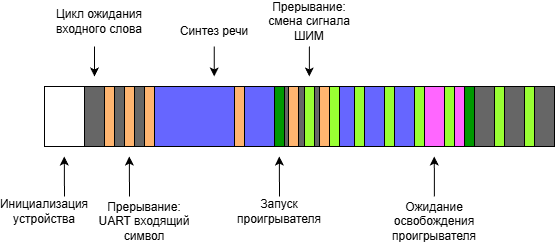

The diagram above was exported from draw.io. Its source (the exported page's mxGraphModel, read from the mxfile embedded in the PNG):
<mxGraphModel dx="719" dy="369" grid="1" gridSize="10" guides="1" tooltips="1" connect="1" arrows="1" fold="1" page="1" pageScale="1" pageWidth="827" pageHeight="1169" math="0" shadow="0">
  <root>
    <mxCell id="Xw5aWmEhR1jI7WkNLE3L-0" />
    <mxCell id="Xw5aWmEhR1jI7WkNLE3L-1" parent="Xw5aWmEhR1jI7WkNLE3L-0" />
    <mxCell id="crbrYnvWdAPpwSELyD-u-0" parent="Xw5aWmEhR1jI7WkNLE3L-1" style="rounded=0;whiteSpace=wrap;html=1;fillColor=#666666;" value="" vertex="1">
      <mxGeometry height="60" width="510" x="160" y="400" as="geometry" />
    </mxCell>
    <mxCell id="crbrYnvWdAPpwSELyD-u-1" parent="Xw5aWmEhR1jI7WkNLE3L-1" style="rounded=0;whiteSpace=wrap;html=1;fillColor=#FFB570;" value="" vertex="1">
      <mxGeometry height="60" width="10" x="220" y="400" as="geometry" />
    </mxCell>
    <mxCell id="crbrYnvWdAPpwSELyD-u-2" parent="Xw5aWmEhR1jI7WkNLE3L-1" style="rounded=0;whiteSpace=wrap;html=1;fillColor=#FFB570;" value="" vertex="1">
      <mxGeometry height="60" width="10" x="240" y="400" as="geometry" />
    </mxCell>
    <mxCell id="crbrYnvWdAPpwSELyD-u-3" edge="1" parent="Xw5aWmEhR1jI7WkNLE3L-1" style="endArrow=classic;html=1;rounded=0;" value="">
      <mxGeometry height="50" relative="1" width="50" as="geometry">
        <mxPoint x="245" y="510" as="sourcePoint" />
        <mxPoint x="244.83" y="470" as="targetPoint" />
      </mxGeometry>
    </mxCell>
    <mxCell id="crbrYnvWdAPpwSELyD-u-4" parent="Xw5aWmEhR1jI7WkNLE3L-1" style="text;html=1;whiteSpace=wrap;strokeColor=none;fillColor=none;align=center;verticalAlign=middle;rounded=0;" value="Прерывание: UART входящий символ" vertex="1">
      <mxGeometry height="30" width="100" x="210" y="520" as="geometry" />
    </mxCell>
    <mxCell id="crbrYnvWdAPpwSELyD-u-6" parent="Xw5aWmEhR1jI7WkNLE3L-1" style="rounded=0;whiteSpace=wrap;html=1;fillColor=#FFFFFF;" value="" vertex="1">
      <mxGeometry height="60" width="40" x="160" y="400" as="geometry" />
    </mxCell>
    <mxCell id="crbrYnvWdAPpwSELyD-u-7" edge="1" parent="Xw5aWmEhR1jI7WkNLE3L-1" source="crbrYnvWdAPpwSELyD-u-8" style="endArrow=classic;html=1;rounded=0;exitX=0.75;exitY=0;exitDx=0;exitDy=0;" value="">
      <mxGeometry height="50" relative="1" width="50" as="geometry">
        <mxPoint x="180" y="500" as="sourcePoint" />
        <mxPoint x="179.76" y="470" as="targetPoint" />
      </mxGeometry>
    </mxCell>
    <mxCell id="crbrYnvWdAPpwSELyD-u-8" parent="Xw5aWmEhR1jI7WkNLE3L-1" style="text;html=1;whiteSpace=wrap;strokeColor=none;fillColor=none;align=center;verticalAlign=middle;rounded=0;" value="Инициализация устройства" vertex="1">
      <mxGeometry height="30" width="80" x="120" y="510" as="geometry" />
    </mxCell>
    <mxCell id="crbrYnvWdAPpwSELyD-u-9" edge="1" parent="Xw5aWmEhR1jI7WkNLE3L-1" style="endArrow=classic;html=1;rounded=0;" value="">
      <mxGeometry height="50" relative="1" width="50" as="geometry">
        <mxPoint x="210" y="360" as="sourcePoint" />
        <mxPoint x="210" y="390" as="targetPoint" />
      </mxGeometry>
    </mxCell>
    <mxCell id="crbrYnvWdAPpwSELyD-u-10" parent="Xw5aWmEhR1jI7WkNLE3L-1" style="text;html=1;whiteSpace=wrap;strokeColor=none;fillColor=none;align=center;verticalAlign=middle;rounded=0;" value="Цикл ожидания входного слова" vertex="1">
      <mxGeometry height="30" width="90" x="170" y="320" as="geometry" />
    </mxCell>
    <mxCell id="crbrYnvWdAPpwSELyD-u-12" parent="Xw5aWmEhR1jI7WkNLE3L-1" style="rounded=0;whiteSpace=wrap;html=1;fillColor=#FFB570;" value="" vertex="1">
      <mxGeometry height="60" width="10" x="260" y="400" as="geometry" />
    </mxCell>
    <mxCell id="crbrYnvWdAPpwSELyD-u-13" parent="Xw5aWmEhR1jI7WkNLE3L-1" style="rounded=0;whiteSpace=wrap;html=1;fillColor=#6666FF;" value="" vertex="1">
      <mxGeometry height="60" width="120" x="270" y="400" as="geometry" />
    </mxCell>
    <mxCell id="crbrYnvWdAPpwSELyD-u-14" edge="1" parent="Xw5aWmEhR1jI7WkNLE3L-1" style="endArrow=classic;html=1;rounded=0;" value="">
      <mxGeometry height="50" relative="1" width="50" as="geometry">
        <mxPoint x="329.71" y="360" as="sourcePoint" />
        <mxPoint x="329.71" y="390" as="targetPoint" />
      </mxGeometry>
    </mxCell>
    <mxCell id="crbrYnvWdAPpwSELyD-u-15" parent="Xw5aWmEhR1jI7WkNLE3L-1" style="text;html=1;whiteSpace=wrap;strokeColor=none;fillColor=none;align=center;verticalAlign=middle;rounded=0;" value="Синтез речи" vertex="1">
      <mxGeometry height="30" width="90" x="285" y="330" as="geometry" />
    </mxCell>
    <mxCell id="crbrYnvWdAPpwSELyD-u-16" parent="Xw5aWmEhR1jI7WkNLE3L-1" style="rounded=0;whiteSpace=wrap;html=1;fillColor=#FFB570;" value="" vertex="1">
      <mxGeometry height="60" width="10" x="350" y="400" as="geometry" />
    </mxCell>
    <mxCell id="crbrYnvWdAPpwSELyD-u-17" parent="Xw5aWmEhR1jI7WkNLE3L-1" style="rounded=0;whiteSpace=wrap;html=1;fillColor=#009900;" value="" vertex="1">
      <mxGeometry height="60" width="10" x="390" y="400" as="geometry" />
    </mxCell>
    <mxCell id="crbrYnvWdAPpwSELyD-u-19" edge="1" parent="Xw5aWmEhR1jI7WkNLE3L-1" style="endArrow=classic;html=1;rounded=0;" value="">
      <mxGeometry height="50" relative="1" width="50" as="geometry">
        <mxPoint x="395" y="510" as="sourcePoint" />
        <mxPoint x="394.83000000000004" y="470" as="targetPoint" />
      </mxGeometry>
    </mxCell>
    <mxCell id="crbrYnvWdAPpwSELyD-u-20" parent="Xw5aWmEhR1jI7WkNLE3L-1" style="text;html=1;whiteSpace=wrap;strokeColor=none;fillColor=none;align=center;verticalAlign=middle;rounded=0;" value="Запуск проигрывателя" vertex="1">
      <mxGeometry height="30" width="20" x="385" y="510" as="geometry" />
    </mxCell>
    <mxCell id="crbrYnvWdAPpwSELyD-u-21" parent="Xw5aWmEhR1jI7WkNLE3L-1" style="rounded=0;whiteSpace=wrap;html=1;fillColor=#99FF33;" value="" vertex="1">
      <mxGeometry height="60" width="10" x="420" y="400" as="geometry" />
    </mxCell>
    <mxCell id="crbrYnvWdAPpwSELyD-u-24" edge="1" parent="Xw5aWmEhR1jI7WkNLE3L-1" style="endArrow=classic;html=1;rounded=0;" value="">
      <mxGeometry height="50" relative="1" width="50" as="geometry">
        <mxPoint x="424.83" y="360" as="sourcePoint" />
        <mxPoint x="424.83" y="390" as="targetPoint" />
      </mxGeometry>
    </mxCell>
    <mxCell id="crbrYnvWdAPpwSELyD-u-25" parent="Xw5aWmEhR1jI7WkNLE3L-1" style="text;html=1;whiteSpace=wrap;strokeColor=none;fillColor=none;align=center;verticalAlign=middle;rounded=0;" value="Прерывание: смена сигнала ШИМ" vertex="1">
      <mxGeometry height="30" width="90" x="380" y="320" as="geometry" />
    </mxCell>
    <mxCell id="crbrYnvWdAPpwSELyD-u-26" parent="Xw5aWmEhR1jI7WkNLE3L-1" style="rounded=0;whiteSpace=wrap;html=1;fillColor=#FFB570;" value="" vertex="1">
      <mxGeometry height="60" width="10" x="404" y="400" as="geometry" />
    </mxCell>
    <mxCell id="crbrYnvWdAPpwSELyD-u-27" parent="Xw5aWmEhR1jI7WkNLE3L-1" style="rounded=0;whiteSpace=wrap;html=1;fillColor=#FFB570;" value="" vertex="1">
      <mxGeometry height="60" width="10" x="435" y="400" as="geometry" />
    </mxCell>
    <mxCell id="crbrYnvWdAPpwSELyD-u-28" parent="Xw5aWmEhR1jI7WkNLE3L-1" style="rounded=0;whiteSpace=wrap;html=1;fillColor=#6666FF;" value="" vertex="1">
      <mxGeometry height="60" width="45" x="455" y="400" as="geometry" />
    </mxCell>
    <mxCell id="crbrYnvWdAPpwSELyD-u-30" parent="Xw5aWmEhR1jI7WkNLE3L-1" style="rounded=0;whiteSpace=wrap;html=1;fillColor=#99FF33;" value="" vertex="1">
      <mxGeometry height="60" width="10" x="470" y="400" as="geometry" />
    </mxCell>
    <mxCell id="crbrYnvWdAPpwSELyD-u-31" parent="Xw5aWmEhR1jI7WkNLE3L-1" style="rounded=0;whiteSpace=wrap;html=1;fillColor=#99FF33;" value="" vertex="1">
      <mxGeometry height="60" width="10" x="500" y="400" as="geometry" />
    </mxCell>
    <mxCell id="crbrYnvWdAPpwSELyD-u-32" parent="Xw5aWmEhR1jI7WkNLE3L-1" style="rounded=0;whiteSpace=wrap;html=1;fillColor=#99FF33;" value="" vertex="1">
      <mxGeometry height="60" width="10" x="530" y="400" as="geometry" />
    </mxCell>
    <mxCell id="crbrYnvWdAPpwSELyD-u-34" edge="1" parent="Xw5aWmEhR1jI7WkNLE3L-1" style="endArrow=classic;html=1;rounded=0;" value="">
      <mxGeometry height="50" relative="1" width="50" as="geometry">
        <mxPoint x="549.93" y="510" as="sourcePoint" />
        <mxPoint x="549.76" y="470" as="targetPoint" />
      </mxGeometry>
    </mxCell>
    <mxCell id="crbrYnvWdAPpwSELyD-u-35" parent="Xw5aWmEhR1jI7WkNLE3L-1" style="text;html=1;whiteSpace=wrap;strokeColor=none;fillColor=none;align=center;verticalAlign=middle;rounded=0;" value="Ожидание освобождения проигрывателя" vertex="1">
      <mxGeometry height="30" width="20" x="540" y="520" as="geometry" />
    </mxCell>
    <mxCell id="crbrYnvWdAPpwSELyD-u-36" parent="Xw5aWmEhR1jI7WkNLE3L-1" style="rounded=0;whiteSpace=wrap;html=1;fillColor=#009900;" value="" vertex="1">
      <mxGeometry height="60" width="10" x="580" y="400" as="geometry" />
    </mxCell>
    <mxCell id="crbrYnvWdAPpwSELyD-u-37" parent="Xw5aWmEhR1jI7WkNLE3L-1" style="rounded=0;whiteSpace=wrap;html=1;fillColor=#99FF33;" value="" vertex="1">
      <mxGeometry height="60" width="10" x="445" y="400" as="geometry" />
    </mxCell>
    <mxCell id="crbrYnvWdAPpwSELyD-u-38" parent="Xw5aWmEhR1jI7WkNLE3L-1" style="rounded=0;whiteSpace=wrap;html=1;fillColor=#99FF33;" value="" vertex="1">
      <mxGeometry height="60" width="10" x="560" y="400" as="geometry" />
    </mxCell>
    <mxCell id="crbrYnvWdAPpwSELyD-u-39" parent="Xw5aWmEhR1jI7WkNLE3L-1" style="rounded=0;whiteSpace=wrap;html=1;fillColor=#99FF33;" value="" vertex="1">
      <mxGeometry height="60" width="10" x="610" y="400" as="geometry" />
    </mxCell>
    <mxCell id="crbrYnvWdAPpwSELyD-u-40" parent="Xw5aWmEhR1jI7WkNLE3L-1" style="rounded=0;whiteSpace=wrap;html=1;fillColor=#99FF33;" value="" vertex="1">
      <mxGeometry height="60" width="10" x="640" y="400" as="geometry" />
    </mxCell>
    <mxCell id="crbrYnvWdAPpwSELyD-u-41" parent="Xw5aWmEhR1jI7WkNLE3L-1" style="rounded=0;whiteSpace=wrap;html=1;fillColor=#FF66FF;" value="" vertex="1">
      <mxGeometry height="60" width="20" x="540" y="400" as="geometry" />
    </mxCell>
    <mxCell id="crbrYnvWdAPpwSELyD-u-42" parent="Xw5aWmEhR1jI7WkNLE3L-1" style="rounded=0;whiteSpace=wrap;html=1;fillColor=#6666FF;" value="" vertex="1">
      <mxGeometry height="60" width="20" x="510" y="400" as="geometry" />
    </mxCell>
    <mxCell id="crbrYnvWdAPpwSELyD-u-44" parent="Xw5aWmEhR1jI7WkNLE3L-1" style="rounded=0;whiteSpace=wrap;html=1;fillColor=#FF66FF;" value="" vertex="1">
      <mxGeometry height="60" width="10" x="570" y="400" as="geometry" />
    </mxCell>
  </root>
</mxGraphModel>